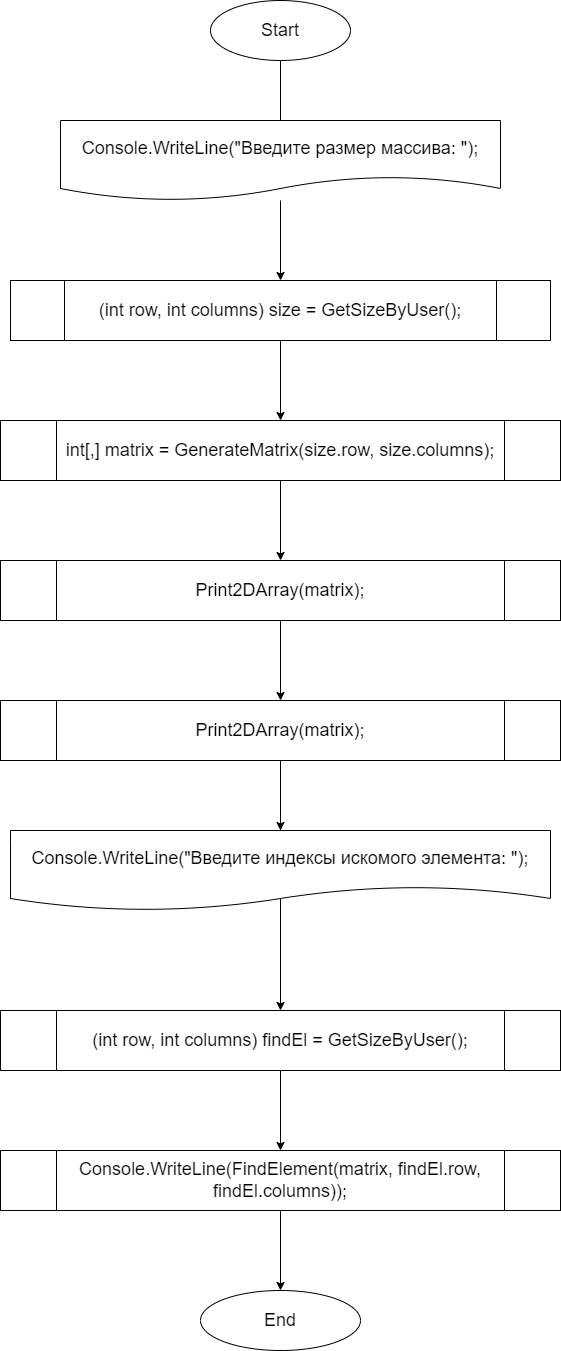

The diagram above was exported from draw.io. Its source (the exported page's mxGraphModel, read from the mxfile embedded in the PNG):
<mxGraphModel dx="788" dy="659" grid="1" gridSize="10" guides="1" tooltips="1" connect="1" arrows="1" fold="1" page="1" pageScale="1" pageWidth="850" pageHeight="1100" math="0" shadow="0">
  <root>
    <mxCell id="0" />
    <mxCell id="1" parent="0" />
    <mxCell id="4" value="" style="edgeStyle=none;html=1;fontSize=18;" edge="1" parent="1" source="2">
      <mxGeometry relative="1" as="geometry">
        <mxPoint x="300" y="190" as="targetPoint" />
      </mxGeometry>
    </mxCell>
    <mxCell id="2" value="&lt;font style=&quot;font-size: 18px;&quot;&gt;Start&lt;/font&gt;" style="ellipse;whiteSpace=wrap;html=1;" vertex="1" parent="1">
      <mxGeometry x="230" y="50" width="140" height="60" as="geometry" />
    </mxCell>
    <mxCell id="6" value="" style="edgeStyle=none;html=1;fontSize=18;" edge="1" parent="1" target="5">
      <mxGeometry relative="1" as="geometry">
        <mxPoint x="300" y="250" as="sourcePoint" />
      </mxGeometry>
    </mxCell>
    <mxCell id="8" value="" style="edgeStyle=none;html=1;fontSize=18;" edge="1" parent="1" source="5" target="7">
      <mxGeometry relative="1" as="geometry" />
    </mxCell>
    <mxCell id="5" value="&lt;font style=&quot;font-size: 18px;&quot;&gt;(int row, int columns) size = GetSizeByUser();&lt;/font&gt;" style="shape=process;whiteSpace=wrap;html=1;backgroundOutline=1;" vertex="1" parent="1">
      <mxGeometry x="30" y="330" width="540" height="60" as="geometry" />
    </mxCell>
    <mxCell id="10" value="" style="edgeStyle=none;html=1;fontSize=18;" edge="1" parent="1" source="7" target="9">
      <mxGeometry relative="1" as="geometry" />
    </mxCell>
    <mxCell id="7" value="&lt;font style=&quot;font-size: 18px;&quot;&gt;int[,] matrix = GenerateMatrix(size.row, size.columns);&lt;/font&gt;" style="shape=process;whiteSpace=wrap;html=1;backgroundOutline=1;" vertex="1" parent="1">
      <mxGeometry x="20" y="470" width="560" height="60" as="geometry" />
    </mxCell>
    <mxCell id="12" value="" style="edgeStyle=none;html=1;fontSize=18;" edge="1" parent="1" source="9" target="11">
      <mxGeometry relative="1" as="geometry" />
    </mxCell>
    <mxCell id="9" value="&lt;font style=&quot;font-size: 18px;&quot;&gt;Print2DArray(matrix);&lt;/font&gt;" style="shape=process;whiteSpace=wrap;html=1;backgroundOutline=1;" vertex="1" parent="1">
      <mxGeometry x="20" y="610" width="560" height="60" as="geometry" />
    </mxCell>
    <mxCell id="14" value="" style="edgeStyle=none;html=1;fontSize=18;" edge="1" parent="1" source="11" target="13">
      <mxGeometry relative="1" as="geometry" />
    </mxCell>
    <mxCell id="19" value="" style="edgeStyle=none;html=1;fontSize=18;" edge="1" parent="1" source="11" target="18">
      <mxGeometry relative="1" as="geometry" />
    </mxCell>
    <mxCell id="11" value="&lt;font style=&quot;font-size: 18px;&quot;&gt;Print2DArray(matrix);&lt;/font&gt;" style="shape=process;whiteSpace=wrap;html=1;backgroundOutline=1;" vertex="1" parent="1">
      <mxGeometry x="20" y="750" width="560" height="60" as="geometry" />
    </mxCell>
    <mxCell id="13" value="&lt;font style=&quot;font-size: 18px;&quot;&gt;Console.WriteLine(&quot;Введите индексы искомого элемента: &quot;);&lt;/font&gt;" style="shape=document;whiteSpace=wrap;html=1;boundedLbl=1;" vertex="1" parent="1">
      <mxGeometry x="30" y="880" width="540" height="80" as="geometry" />
    </mxCell>
    <mxCell id="15" value="Console.WriteLine(&quot;Введите размер массива: &quot;);" style="shape=document;whiteSpace=wrap;html=1;boundedLbl=1;fontSize=18;" vertex="1" parent="1">
      <mxGeometry x="80" y="170" width="440" height="80" as="geometry" />
    </mxCell>
    <mxCell id="21" value="" style="edgeStyle=none;html=1;fontSize=18;" edge="1" parent="1" source="18" target="20">
      <mxGeometry relative="1" as="geometry" />
    </mxCell>
    <mxCell id="18" value="&lt;font style=&quot;font-size: 18px;&quot;&gt;(int row, int columns) findEl = GetSizeByUser();&lt;/font&gt;" style="shape=process;whiteSpace=wrap;html=1;backgroundOutline=1;" vertex="1" parent="1">
      <mxGeometry x="20" y="1060" width="560" height="60" as="geometry" />
    </mxCell>
    <mxCell id="23" value="" style="edgeStyle=none;html=1;fontSize=18;" edge="1" parent="1" source="20" target="22">
      <mxGeometry relative="1" as="geometry" />
    </mxCell>
    <mxCell id="20" value="&lt;font style=&quot;font-size: 18px;&quot;&gt;Console.WriteLine(FindElement(matrix, findEl.row, findEl.columns));&lt;/font&gt;" style="shape=process;whiteSpace=wrap;html=1;backgroundOutline=1;" vertex="1" parent="1">
      <mxGeometry x="20" y="1200" width="560" height="60" as="geometry" />
    </mxCell>
    <mxCell id="22" value="&lt;font style=&quot;font-size: 18px;&quot;&gt;End&lt;/font&gt;" style="ellipse;whiteSpace=wrap;html=1;" vertex="1" parent="1">
      <mxGeometry x="220" y="1340" width="160" height="60" as="geometry" />
    </mxCell>
  </root>
</mxGraphModel>